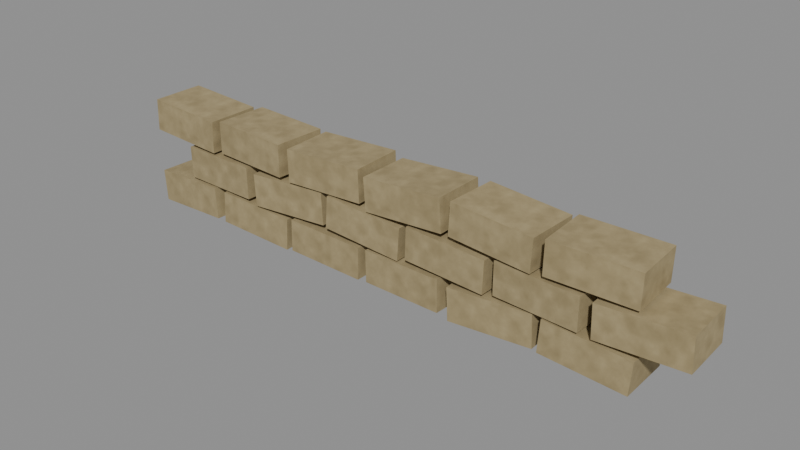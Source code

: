 # Source: sandbag_wall.blend  (saved by Blender 5.1.30; exported with 4.5.12 LTS)
import bpy
from mathutils import Matrix  # noqa: F401  (used for matrix-valued properties, if any)

bpy.ops.wm.read_factory_settings(use_empty=True)
scene = bpy.context.scene
scene.name = 'Scene'

# ---- images (referenced by path relative to the original .blend; pixels are not part of the script)
import os
ASSET_DIR = os.environ.get("B2B_ASSET_DIR", "")  # directory of the original .blend (textures are referenced by path, not embedded)
HERE = os.path.dirname(os.path.abspath(__file__))  # packed textures are extracted next to this script under _unpacked/

def load_image(name, relpath, width, height, colorspace="sRGB"):
    """Load a texture the original file referenced (path relative to the .blend, or extracted next to this script)."""
    p = next((c for c in (os.path.join(HERE, relpath), os.path.join(ASSET_DIR, relpath)) if relpath and os.path.exists(c)), "")
    if p:
        img = bpy.data.images.load(p, check_existing=True)
        img.name = name
    else:  # same state as the original file: an image datablock whose file is absent (Cycles renders it pink)
        img = bpy.data.images.new(name, width, height)
        img.source = "FILE"
        img.filepath = "//" + (relpath or name)
    img.colorspace_settings.name = colorspace
    return img
img_tex_sandbag = load_image('tex_sandbag', '_unpacked/tex_sandbag.6ab03ef5.png', 256, 256, 'sRGB')

# ---- materials (node trees are filled in below, after node groups)
mat_sandbag = bpy.data.materials.new('sandbag')

# ---- material node trees
mat_sandbag.use_nodes = True; mat_sandbag.node_tree.nodes.clear()
_N = mat_sandbag.node_tree.nodes; _L = mat_sandbag.node_tree.links
n0 = _N.new('ShaderNodeBsdfPrincipled'); n0.name = 'Principled BSDF'; n0.location = (-200, 100)
n0.inputs[2].default_value = 1.0
n1 = _N.new('ShaderNodeOutputMaterial'); n1.name = 'Material Output'; n1.location = (200, 100)
n2 = _N.new('ShaderNodeTexImage'); n2.name = 'Image Texture'; n2.location = (0, 0)
n2.image = img_tex_sandbag
_L.new(n0.outputs[0], n1.inputs[0])
_L.new(n2.outputs[0], n0.inputs[0])
n1.is_active_output = True

# ---- meshes
me_sandbagwall = bpy.data.meshes.new('SandbagWall')
me_sandbagwall.from_pydata([(-1.831, -0.1655, -0.009264), (-1.846, -0.1647, 0.2102), (-1.812, 0.194, -0.009264), (-1.827, 0.1948, 0.2102), (-1.273, -0.1948, 0.0298), (-1.288, -0.194, 0.2493), (-1.254, 0.1647, 0.0298), (-1.269, 0.1655, 0.2493), (-1.209, -0.1898, 0.0248), (-1.197, -0.1894, 0.2445), (-1.221, 0.1699, 0.0248), (-1.21, 0.1703, 0.2445), (-0.65, -0.1703, -0.004503), (-0.6385, -0.1699, 0.2152), (-0.6626, 0.1894, -0.004503), (-0.6511, 0.1898, 0.2152), (-0.5919, -0.18, 0.0149), (-0.588, -0.18, 0.2349), (-0.5919, 0.18, 0.0149), (-0.588, 0.18, 0.2349), (-0.03196, -0.18, 0.00513), (-0.02812, -0.18, 0.2251), (-0.03196, 0.18, 0.00513), (-0.02812, 0.18, 0.2251), (0.02585, -0.1702, 0.00513), (0.02201, -0.1701, 0.2251), (0.03841, 0.1896, 0.00513), (0.03458, 0.1897, 0.2251), (0.5854, -0.1897, 0.0149), (0.5816, -0.1896, 0.2349), (0.598, 0.1701, 0.0149), (0.5942, 0.1702, 0.2349), (0.6659, -0.1941, -0.004503), (0.6544, -0.1947, 0.2152), (0.6471, 0.1654, -0.004503), (0.6356, 0.1648, 0.2152), (1.224, -0.1648, 0.0248), (1.213, -0.1654, 0.2445), (1.206, 0.1947, 0.0248), (1.194, 0.1941, 0.2445), (1.266, -0.185, 0.0298), (1.282, -0.1847, 0.2493), (1.26, 0.175, 0.0298), (1.275, 0.1752, 0.2493), (1.825, -0.1752, -0.009264), (1.84, -0.175, 0.2102), (1.818, 0.1847, -0.009264), (1.834, 0.185, 0.2102), (-1.524, -0.1702, 0.2551), (-1.528, -0.1701, 0.4751), (-1.512, 0.1896, 0.2551), (-1.515, 0.1897, 0.4751), (-0.9646, -0.1897, 0.2649), (-0.9684, -0.1896, 0.4849), (-0.952, 0.1701, 0.2649), (-0.9558, 0.1702, 0.4849), (-0.8841, -0.1941, 0.2455), (-0.8956, -0.1947, 0.4652), (-0.9029, 0.1654, 0.2455), (-0.9144, 0.1648, 0.4652), (-0.3256, -0.1648, 0.2748), (-0.3371, -0.1654, 0.4945), (-0.3444, 0.1947, 0.2748), (-0.3559, 0.1941, 0.4945), (-0.2838, -0.185, 0.2798), (-0.2685, -0.1847, 0.4993), (-0.2901, 0.175, 0.2798), (-0.2747, 0.1752, 0.4993), (0.2747, -0.1752, 0.2407), (0.2901, -0.175, 0.4602), (0.2685, 0.1847, 0.2407), (0.2838, 0.185, 0.4602), (0.3332, -0.175, 0.2698), (0.3409, -0.1752, 0.4897), (0.3395, 0.1849, 0.2698), (0.3472, 0.1848, 0.4897), (0.8928, -0.1848, 0.2503), (0.9005, -0.1849, 0.4702), (0.8991, 0.1752, 0.2503), (0.9068, 0.175, 0.4702), (0.951, -0.1651, 0.26), (0.951, -0.1651, 0.48), (0.9698, 0.1944, 0.26), (0.9698, 0.1944, 0.48), (1.51, -0.1944, 0.26), (1.51, -0.1944, 0.48), (1.529, 0.1651, 0.26), (1.529, 0.1651, 0.48), (1.59, -0.1895, 0.2503), (1.583, -0.1898, 0.4702), (1.578, 0.1703, 0.2503), (1.57, 0.17, 0.4702), (2.15, -0.17, 0.2698), (2.142, -0.1703, 0.4897), (2.137, 0.1898, 0.2698), (2.13, 0.1895, 0.4897), (-1.837, -0.175, 0.5198), (-1.829, -0.1752, 0.7397), (-1.83, 0.1849, 0.5198), (-1.823, 0.1848, 0.7397), (-1.277, -0.1848, 0.5003), (-1.27, -0.1849, 0.7202), (-1.271, 0.1752, 0.5003), (-1.263, 0.175, 0.7202), (-1.219, -0.1651, 0.51), (-1.219, -0.1651, 0.73), (-1.2, 0.1944, 0.51), (-1.2, 0.1944, 0.73), (-0.6598, -0.1944, 0.51), (-0.6598, -0.1944, 0.73), (-0.641, 0.1651, 0.51), (-0.641, 0.1651, 0.73), (-0.5795, -0.1895, 0.5003), (-0.5872, -0.1898, 0.7202), (-0.5921, 0.1703, 0.5003), (-0.5998, 0.17, 0.7202), (-0.02022, -0.17, 0.5198), (-0.0279, -0.1703, 0.7397), (-0.03279, 0.1898, 0.5198), (-0.04046, 0.1895, 0.7397), (0.03836, -0.18, 0.4907), (0.02301, -0.18, 0.7102), (0.03836, 0.18, 0.4907), (0.02301, 0.18, 0.7102), (0.597, -0.18, 0.5298), (0.5816, -0.18, 0.7493), (0.597, 0.18, 0.5298), (0.5816, 0.18, 0.7493), (0.6385, -0.1699, 0.5248), (0.65, -0.1703, 0.7445), (0.6511, 0.1898, 0.5248), (0.6626, 0.1894, 0.7445), (1.197, -0.1894, 0.4955), (1.209, -0.1898, 0.7152), (1.21, 0.1703, 0.4955), (1.221, 0.1699, 0.7152), (1.278, -0.1945, 0.5149), (1.282, -0.1943, 0.7349), (1.259, 0.165, 0.5149), (1.263, 0.1652, 0.7349), (1.837, -0.1652, 0.5051), (1.841, -0.165, 0.7251), (1.818, 0.1943, 0.5051), (1.822, 0.1945, 0.7251)], [], [(0, 1, 3, 2), (2, 3, 7, 6), (6, 7, 5, 4), (4, 5, 1, 0), (2, 6, 4, 0), (7, 3, 1, 5), (8, 9, 11, 10), (10, 11, 15, 14), (14, 15, 13, 12), (12, 13, 9, 8), (10, 14, 12, 8), (15, 11, 9, 13), (16, 17, 19, 18), (18, 19, 23, 22), (22, 23, 21, 20), (20, 21, 17, 16), (18, 22, 20, 16), (23, 19, 17, 21), (24, 25, 27, 26), (26, 27, 31, 30), (30, 31, 29, 28), (28, 29, 25, 24), (26, 30, 28, 24), (31, 27, 25, 29), (32, 33, 35, 34), (34, 35, 39, 38), (38, 39, 37, 36), (36, 37, 33, 32), (34, 38, 36, 32), (39, 35, 33, 37), (40, 41, 43, 42), (42, 43, 47, 46), (46, 47, 45, 44), (44, 45, 41, 40), (42, 46, 44, 40), (47, 43, 41, 45), (48, 49, 51, 50), (50, 51, 55, 54), (54, 55, 53, 52), (52, 53, 49, 48), (50, 54, 52, 48), (55, 51, 49, 53), (56, 57, 59, 58), (58, 59, 63, 62), (62, 63, 61, 60), (60, 61, 57, 56), (58, 62, 60, 56), (63, 59, 57, 61), (64, 65, 67, 66), (66, 67, 71, 70), (70, 71, 69, 68), (68, 69, 65, 64), (66, 70, 68, 64), (71, 67, 65, 69), (72, 73, 75, 74), (74, 75, 79, 78), (78, 79, 77, 76), (76, 77, 73, 72), (74, 78, 76, 72), (79, 75, 73, 77), (80, 81, 83, 82), (82, 83, 87, 86), (86, 87, 85, 84), (84, 85, 81, 80), (82, 86, 84, 80), (87, 83, 81, 85), (88, 89, 91, 90), (90, 91, 95, 94), (94, 95, 93, 92), (92, 93, 89, 88), (90, 94, 92, 88), (95, 91, 89, 93), (96, 97, 99, 98), (98, 99, 103, 102), (102, 103, 101, 100), (100, 101, 97, 96), (98, 102, 100, 96), (103, 99, 97, 101), (104, 105, 107, 106), (106, 107, 111, 110), (110, 111, 109, 108), (108, 109, 105, 104), (106, 110, 108, 104), (111, 107, 105, 109), (112, 113, 115, 114), (114, 115, 119, 118), (118, 119, 117, 116), (116, 117, 113, 112), (114, 118, 116, 112), (119, 115, 113, 117), (120, 121, 123, 122), (122, 123, 127, 126), (126, 127, 125, 124), (124, 125, 121, 120), (122, 126, 124, 120), (127, 123, 121, 125), (128, 129, 131, 130), (130, 131, 135, 134), (134, 135, 133, 132), (132, 133, 129, 128), (130, 134, 132, 128), (135, 131, 129, 133), (136, 137, 139, 138), (138, 139, 143, 142), (142, 143, 141, 140), (140, 141, 137, 136), (138, 142, 140, 136), (143, 139, 137, 141)])
_uv = me_sandbagwall.uv_layers.new(name='UVMap')
_uv.uv.foreach_set('vector', [-0.1986, -0.01112, -0.1977, 0.2522, 0.2337, 0.2522, 0.2328, -0.01112, -2.174, -0.01112, -2.193, 0.2522, -1.523, 0.2991, -1.505, 0.03576, 0.1977, 0.03576, 0.1986, 0.2991, -0.2328, 0.2991, -0.2337, 0.03576, -1.527, 0.03576, -1.546, 0.2991, -2.215, 0.2522, -2.197, -0.01112, -2.174, 0.2328, -1.505, 0.1977, -1.527, -0.2337, -2.197, -0.1986, -1.523, 0.1986, -2.193, 0.2337, -2.215, -0.1977, -1.546, -0.2328, -0.2278, 0.02977, -0.2273, 0.2934, 0.2044, 0.2934, 0.2039, 0.02977, -1.466, 0.02977, -1.452, 0.2934, -0.7813, 0.2582, -0.7951, -0.005404, 0.2273, -0.005404, 0.2278, 0.2582, -0.2039, 0.2582, -0.2044, -0.005404, -0.78, -0.005404, -0.7662, 0.2582, -1.437, 0.2934, -1.451, 0.02977, -1.466, 0.2039, -0.7951, 0.2273, -0.78, -0.2044, -1.451, -0.2278, -0.7813, 0.2278, -1.452, 0.2044, -1.437, -0.2273, -0.7662, -0.2039, -0.216, 0.01788, -0.216, 0.2818, 0.216, 0.2818, 0.216, 0.01788, -0.7103, 0.01788, -0.7056, 0.2818, -0.03375, 0.2701, -0.03835, 0.006156, 0.216, 0.006156, 0.216, 0.2701, -0.216, 0.2701, -0.216, 0.006156, -0.03835, 0.006156, -0.03375, 0.2701, -0.7056, 0.2818, -0.7103, 0.01788, -0.7103, 0.216, -0.03835, 0.216, -0.03835, -0.216, -0.7103, -0.216, -0.03375, 0.216, -0.7056, 0.216, -0.7056, -0.216, -0.03375, -0.216, -0.2042, 0.006156, -0.2041, 0.2701, 0.2277, 0.2701, 0.2275, 0.006156, 0.0461, 0.006156, 0.04149, 0.2701, 0.713, 0.2818, 0.7176, 0.01788, 0.2041, 0.01788, 0.2042, 0.2818, -0.2275, 0.2818, -0.2277, 0.01788, 0.7025, 0.01788, 0.6979, 0.2818, 0.02642, 0.2701, 0.03102, 0.006156, 0.0461, 0.2275, 0.7176, 0.2041, 0.7025, -0.2277, 0.03102, -0.2042, 0.713, 0.2042, 0.04149, 0.2277, 0.02642, -0.2041, 0.6979, -0.2275, -0.2329, -0.005404, -0.2336, 0.2582, 0.1978, 0.2582, 0.1985, -0.005404, 0.7765, -0.005404, 0.7627, 0.2582, 1.433, 0.2934, 1.447, 0.02977, 0.2336, 0.02977, 0.2329, 0.2934, -0.1985, 0.2934, -0.1978, 0.02977, 1.469, 0.02977, 1.455, 0.2934, 0.7853, 0.2582, 0.7991, -0.005404, 0.7765, 0.1985, 1.447, 0.2336, 1.469, -0.1978, 0.7991, -0.2329, 1.433, 0.2329, 0.7627, 0.1978, 0.7853, -0.2336, 1.455, -0.1985, -0.222, 0.03576, -0.2217, 0.2991, 0.2103, 0.2991, 0.21, 0.03576, 1.512, 0.03576, 1.53, 0.2991, 2.201, 0.2522, 2.182, -0.01112, 0.2217, -0.01112, 0.222, 0.2522, -0.21, 0.2522, -0.2103, -0.01112, 2.19, -0.01112, 2.208, 0.2522, 1.538, 0.2991, 1.519, 0.03576, 1.512, 0.21, 2.182, 0.2217, 2.19, -0.2103, 1.519, -0.222, 2.201, 0.222, 1.53, 0.2103, 1.538, -0.2217, 2.208, -0.21, -0.2042, 0.3062, -0.2041, 0.5701, 0.2277, 0.5701, 0.2275, 0.3062, -1.814, 0.3062, -1.819, 0.5701, -1.147, 0.5818, -1.142, 0.3179, 0.2041, 0.3179, 0.2042, 0.5818, -0.2275, 0.5818, -0.2277, 0.3179, -1.157, 0.3179, -1.162, 0.5818, -1.834, 0.5701, -1.829, 0.3062, -1.814, 0.2275, -1.142, 0.2041, -1.157, -0.2277, -1.829, -0.2042, -1.147, 0.2042, -1.819, 0.2277, -1.834, -0.2041, -1.162, -0.2275, -0.2329, 0.2946, -0.2336, 0.5582, 0.1978, 0.5582, 0.1985, 0.2946, -1.083, 0.2946, -1.097, 0.5582, -0.4271, 0.5934, -0.4133, 0.3298, 0.2336, 0.3298, 0.2329, 0.5934, -0.1985, 0.5934, -0.1978, 0.3298, -0.3907, 0.3298, -0.4045, 0.5934, -1.075, 0.5582, -1.061, 0.2946, -1.083, 0.1985, -0.4133, 0.2336, -0.3907, -0.1978, -1.061, -0.2329, -0.4271, 0.2329, -1.097, 0.1978, -1.075, -0.2336, -0.4045, -0.1985, -0.222, 0.3358, -0.2217, 0.5991, 0.2103, 0.5991, 0.21, 0.3358, -0.3481, 0.3358, -0.3297, 0.5991, 0.3406, 0.5522, 0.3222, 0.2889, 0.2217, 0.2889, 0.222, 0.5522, -0.21, 0.5522, -0.2103, 0.2889, 0.3297, 0.2889, 0.3481, 0.5522, -0.3222, 0.5991, -0.3406, 0.3358, -0.3481, 0.21, 0.3222, 0.2217, 0.3297, -0.2103, -0.3406, -0.222, 0.3406, 0.222, -0.3297, 0.2103, -0.3222, -0.2217, 0.3481, -0.21, -0.21, 0.3238, -0.2102, 0.5876, 0.2217, 0.5876, 0.2219, 0.3238, 0.4074, 0.3238, 0.4166, 0.5876, 1.088, 0.5642, 1.079, 0.3004, 0.2102, 0.3004, 0.21, 0.5642, -0.2219, 0.5642, -0.2217, 0.3004, 1.071, 0.3004, 1.081, 0.5642, 0.4091, 0.5876, 0.3999, 0.3238, 0.4074, 0.2219, 1.079, 0.2102, 1.071, -0.2217, 0.3999, -0.21, 1.088, 0.21, 0.4166, 0.2217, 0.4091, -0.2102, 1.081, -0.2219, -0.1981, 0.312, -0.1981, 0.576, 0.2333, 0.576, 0.2333, 0.312, 1.164, 0.312, 1.164, 0.576, 1.835, 0.576, 1.835, 0.312, 0.1981, 0.312, 0.1981, 0.576, -0.2333, 0.576, -0.2333, 0.312, 1.812, 0.312, 1.812, 0.576, 1.141, 0.576, 1.141, 0.312, 1.164, 0.2333, 1.835, 0.1981, 1.812, -0.2333, 1.141, -0.1981, 1.835, 0.1981, 1.164, 0.2333, 1.141, -0.1981, 1.812, -0.2333, -0.2274, 0.3004, -0.2277, 0.5642, 0.204, 0.5642, 0.2043, 0.3004, 1.893, 0.3004, 1.884, 0.5642, 2.555, 0.5876, 2.565, 0.3238, 0.2277, 0.3238, 0.2274, 0.5876, -0.2043, 0.5876, -0.204, 0.3238, 2.58, 0.3238, 2.571, 0.5876, 1.899, 0.5642, 1.909, 0.3004, 1.893, 0.2043, 2.565, 0.2277, 2.58, -0.204, 1.909, -0.2274, 2.555, 0.2274, 1.884, 0.204, 1.899, -0.2277, 2.571, -0.2043, -0.21, 0.6238, -0.2102, 0.8876, 0.2217, 0.8876, 0.2219, 0.6238, -2.197, 0.6238, -2.187, 0.8876, -1.516, 0.8642, -1.525, 0.6004, 0.2102, 0.6004, 0.21, 0.8642, -0.2219, 0.8642, -0.2217, 0.6004, -1.533, 0.6004, -1.523, 0.8642, -2.195, 0.8876, -2.204, 0.6238, -2.197, 0.2219, -1.525, 0.2102, -1.533, -0.2217, -2.204, -0.21, -1.516, 0.21, -2.187, 0.2217, -2.195, -0.2102, -1.523, -0.2219, -0.1981, 0.612, -0.1981, 0.876, 0.2333, 0.876, 0.2333, 0.612, -1.44, 0.612, -1.44, 0.876, -0.7692, 0.876, -0.7692, 0.612, 0.1981, 0.612, 0.1981, 0.876, -0.2333, 0.876, -0.2333, 0.612, -0.7918, 0.612, -0.7918, 0.876, -1.463, 0.876, -1.463, 0.612, -1.44, 0.2333, -0.7692, 0.1981, -0.7918, -0.2333, -1.463, -0.1981, -0.7692, 0.1981, -1.44, 0.2333, -1.463, -0.1981, -0.7918, -0.2333, -0.2274, 0.6004, -0.2277, 0.8642, 0.204, 0.8642, 0.2043, 0.6004, -0.7105, 0.6004, -0.7197, 0.8642, -0.04855, 0.8876, -0.03934, 0.6238, 0.2277, 0.6238, 0.2274, 0.8876, -0.2043, 0.8876, -0.204, 0.6238, -0.02427, 0.6238, -0.03347, 0.8876, -0.7047, 0.8642, -0.6954, 0.6004, -0.7105, 0.2043, -0.03934, 0.2277, -0.02427, -0.204, -0.6954, -0.2274, -0.04855, 0.2274, -0.7197, 0.204, -0.7047, -0.2277, -0.03347, -0.2043, -0.216, 0.5889, -0.216, 0.8522, 0.216, 0.8522, 0.216, 0.5889, 0.04603, 0.5889, 0.02761, 0.8522, 0.698, 0.8991, 0.7164, 0.6358, 0.216, 0.6358, 0.216, 0.8991, -0.216, 0.8991, -0.216, 0.6358, 0.7164, 0.6358, 0.698, 0.8991, 0.02761, 0.8522, 0.04603, 0.5889, 0.04603, 0.216, 0.7164, 0.216, 0.7164, -0.216, 0.04603, -0.216, 0.698, 0.216, 0.02761, 0.216, 0.02761, -0.216, 0.698, -0.216, -0.2039, 0.6298, -0.2044, 0.8934, 0.2273, 0.8934, 0.2278, 0.6298, 0.7813, 0.6298, 0.7951, 0.8934, 1.466, 0.8582, 1.452, 0.5946, 0.2044, 0.5946, 0.2039, 0.8582, -0.2278, 0.8582, -0.2273, 0.5946, 1.437, 0.5946, 1.451, 0.8582, 0.78, 0.8934, 0.7662, 0.6298, 0.7813, 0.2278, 1.452, 0.2044, 1.437, -0.2273, 0.7662, -0.2039, 1.466, 0.2039, 0.7951, 0.2273, 0.78, -0.2044, 1.451, -0.2278, -0.2334, 0.6179, -0.2332, 0.8818, 0.1982, 0.8818, 0.198, 0.6179, 1.511, 0.6179, 1.516, 0.8818, 2.186, 0.8701, 2.182, 0.6062, 0.2332, 0.6062, 0.2334, 0.8701, -0.198, 0.8701, -0.1982, 0.6062, 2.204, 0.6062, 2.209, 0.8701, 1.538, 0.8818, 1.534, 0.6179, 1.511, 0.198, 2.182, 0.2332, 2.204, -0.1982, 1.534, -0.2334, 2.186, 0.2334, 1.516, 0.1982, 1.538, -0.2332, 2.209, -0.198])
me_sandbagwall.materials.append(mat_sandbag)
me_sandbagwall.update()

# ---- objects
ob_sandbagwall = bpy.data.objects.new('SandbagWall', me_sandbagwall)

# ---- transforms, parenting, visibility, modifiers, constraints
ob_sandbagwall.location = (0.0, 0.0, 0.0)

# ---- collection membership
scene.collection.objects.link(ob_sandbagwall)

# ---- scene / render settings (as saved in the file)
scene.frame_start = 1; scene.frame_end = 250; scene.frame_set(1)
scene.render.engine = 'BLENDER_EEVEE_NEXT'
scene.render.bake_bias = 0.0
scene.render.bake_samples = 0
scene.cycles.sampling_pattern = 'TABULATED_SOBOL'
scene.eevee.use_volume_custom_range = False
bpy.context.view_layer.update()

# ---- added for rendering (the .blend has no active camera and no usable light): camera, sun + grey world if the file has none
cam_auto = bpy.data.cameras.new('AutoCamera')
cam_auto.lens = 50.0
cam_auto.sensor_width = 36.0
cam_auto.clip_end = 1000.0
ob_auto_camera = bpy.data.objects.new('AutoCamera', cam_auto)
scene.collection.objects.link(ob_auto_camera)
ob_auto_camera.location = (3.93213, -4.5363, 3.3942)
ob_auto_camera.rotation_euler = (1.09748, -7.21219e-08, 0.694738)
scene.camera = ob_auto_camera
light_auto_sun = bpy.data.lights.new('AutoSun', 'SUN')
light_auto_sun.energy = 3.0
light_auto_sun.angle = 0.0523599
ob_auto_sun = bpy.data.objects.new('AutoSun', light_auto_sun)
scene.collection.objects.link(ob_auto_sun)
ob_auto_sun.rotation_euler = (0.872665, 0.174533, 0.523599)
if scene.world is None:
    world_auto = bpy.data.worlds.new('AutoWorld')
    world_auto.color = (0.3, 0.3, 0.3)
    scene.world = world_auto
bpy.context.view_layer.update()
